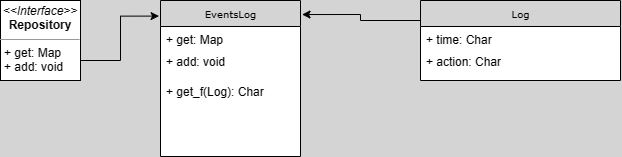

The diagram above was exported from draw.io. Its source (the exported page's mxGraphModel, read from the mxfile embedded in the PNG):
<mxGraphModel dx="794" dy="350" grid="1" gridSize="10" guides="1" tooltips="1" connect="1" arrows="1" fold="1" page="1" pageScale="1" pageWidth="827" pageHeight="1169" background="#D4D4D4" math="0" shadow="0">
  <root>
    <mxCell id="WIyWlLk6GJQsqaUBKTNV-0" />
    <mxCell id="WIyWlLk6GJQsqaUBKTNV-1" parent="WIyWlLk6GJQsqaUBKTNV-0" />
    <mxCell id="caMs4sqSy5xgMuIHlKZp-20" value="&lt;p style=&quot;margin:0px;margin-top:4px;text-align:center;&quot;&gt;&lt;i&gt;&amp;lt;&amp;lt;Interface&amp;gt;&amp;gt;&lt;/i&gt;&lt;br&gt;&lt;b&gt;Repository&lt;br&gt;&lt;/b&gt;&lt;/p&gt;&lt;hr size=&quot;1&quot;&gt;&lt;p style=&quot;margin:0px;margin-left:4px;&quot;&gt;+ get: Map&amp;nbsp;&lt;br&gt;+ add: void&lt;span style=&quot;background-color: initial;&quot;&gt;&amp;nbsp;&lt;/span&gt;&lt;/p&gt;" style="verticalAlign=top;align=left;overflow=fill;fontSize=12;fontFamily=Helvetica;html=1;rounded=0;shadow=0;comic=0;labelBackgroundColor=none;strokeWidth=1" vertex="1" parent="WIyWlLk6GJQsqaUBKTNV-1">
      <mxGeometry x="20" y="370" width="80" height="80" as="geometry" />
    </mxCell>
    <mxCell id="caMs4sqSy5xgMuIHlKZp-21" value="EventsLog" style="swimlane;html=1;fontStyle=0;childLayout=stackLayout;horizontal=1;startSize=26;fillColor=none;horizontalStack=0;resizeParent=1;resizeLast=0;collapsible=1;marginBottom=0;swimlaneFillColor=#ffffff;rounded=0;shadow=0;comic=0;labelBackgroundColor=none;strokeWidth=1;fontFamily=Verdana;fontSize=10;align=center;" vertex="1" parent="WIyWlLk6GJQsqaUBKTNV-1">
      <mxGeometry x="180" y="370" width="140" height="156" as="geometry" />
    </mxCell>
    <mxCell id="caMs4sqSy5xgMuIHlKZp-22" value="+ get: Map" style="text;html=1;strokeColor=none;fillColor=none;align=left;verticalAlign=top;spacingLeft=4;spacingRight=4;whiteSpace=wrap;overflow=hidden;rotatable=0;points=[[0,0.5],[1,0.5]];portConstraint=eastwest;" vertex="1" parent="caMs4sqSy5xgMuIHlKZp-21">
      <mxGeometry y="26" width="140" height="22" as="geometry" />
    </mxCell>
    <mxCell id="caMs4sqSy5xgMuIHlKZp-23" value="+ add: void&amp;nbsp;" style="text;html=1;strokeColor=none;fillColor=none;align=left;verticalAlign=top;spacingLeft=4;spacingRight=4;whiteSpace=wrap;overflow=hidden;rotatable=0;points=[[0,0.5],[1,0.5]];portConstraint=eastwest;" vertex="1" parent="caMs4sqSy5xgMuIHlKZp-21">
      <mxGeometry y="48" width="140" height="30" as="geometry" />
    </mxCell>
    <mxCell id="caMs4sqSy5xgMuIHlKZp-25" value="+ get_f(Log): Char&amp;nbsp;" style="text;html=1;strokeColor=none;fillColor=none;align=left;verticalAlign=top;spacingLeft=4;spacingRight=4;whiteSpace=wrap;overflow=hidden;rotatable=0;points=[[0,0.5],[1,0.5]];portConstraint=eastwest;" vertex="1" parent="caMs4sqSy5xgMuIHlKZp-21">
      <mxGeometry y="78" width="140" height="26" as="geometry" />
    </mxCell>
    <mxCell id="caMs4sqSy5xgMuIHlKZp-26" value="Log" style="swimlane;html=1;fontStyle=0;childLayout=stackLayout;horizontal=1;startSize=26;fillColor=none;horizontalStack=0;resizeParent=1;resizeLast=0;collapsible=1;marginBottom=0;swimlaneFillColor=#ffffff;rounded=0;shadow=0;comic=0;labelBackgroundColor=none;strokeWidth=1;fontFamily=Verdana;fontSize=10;align=center;" vertex="1" parent="WIyWlLk6GJQsqaUBKTNV-1">
      <mxGeometry x="440" y="370" width="200" height="80" as="geometry" />
    </mxCell>
    <mxCell id="caMs4sqSy5xgMuIHlKZp-27" value="+ time:&lt;span style=&quot;background-color: initial;&quot;&gt;&amp;nbsp;Char&lt;/span&gt;" style="text;html=1;strokeColor=none;fillColor=none;align=left;verticalAlign=top;spacingLeft=4;spacingRight=4;whiteSpace=wrap;overflow=hidden;rotatable=0;points=[[0,0.5],[1,0.5]];portConstraint=eastwest;" vertex="1" parent="caMs4sqSy5xgMuIHlKZp-26">
      <mxGeometry y="26" width="200" height="22" as="geometry" />
    </mxCell>
    <mxCell id="caMs4sqSy5xgMuIHlKZp-28" value="+ action: Char" style="text;html=1;strokeColor=none;fillColor=none;align=left;verticalAlign=top;spacingLeft=4;spacingRight=4;whiteSpace=wrap;overflow=hidden;rotatable=0;points=[[0,0.5],[1,0.5]];portConstraint=eastwest;" vertex="1" parent="caMs4sqSy5xgMuIHlKZp-26">
      <mxGeometry y="48" width="200" height="26" as="geometry" />
    </mxCell>
    <mxCell id="caMs4sqSy5xgMuIHlKZp-40" style="edgeStyle=orthogonalEdgeStyle;rounded=0;orthogonalLoop=1;jettySize=auto;html=1;exitX=0;exitY=0.25;exitDx=0;exitDy=0;entryX=1.011;entryY=0.09;entryDx=0;entryDy=0;entryPerimeter=0;" edge="1" parent="WIyWlLk6GJQsqaUBKTNV-1" source="caMs4sqSy5xgMuIHlKZp-26" target="caMs4sqSy5xgMuIHlKZp-21">
      <mxGeometry relative="1" as="geometry" />
    </mxCell>
    <mxCell id="caMs4sqSy5xgMuIHlKZp-41" style="edgeStyle=orthogonalEdgeStyle;rounded=0;orthogonalLoop=1;jettySize=auto;html=1;exitX=1;exitY=0.75;exitDx=0;exitDy=0;entryX=-0.01;entryY=0.1;entryDx=0;entryDy=0;entryPerimeter=0;" edge="1" parent="WIyWlLk6GJQsqaUBKTNV-1" source="caMs4sqSy5xgMuIHlKZp-20" target="caMs4sqSy5xgMuIHlKZp-21">
      <mxGeometry relative="1" as="geometry" />
    </mxCell>
  </root>
</mxGraphModel>